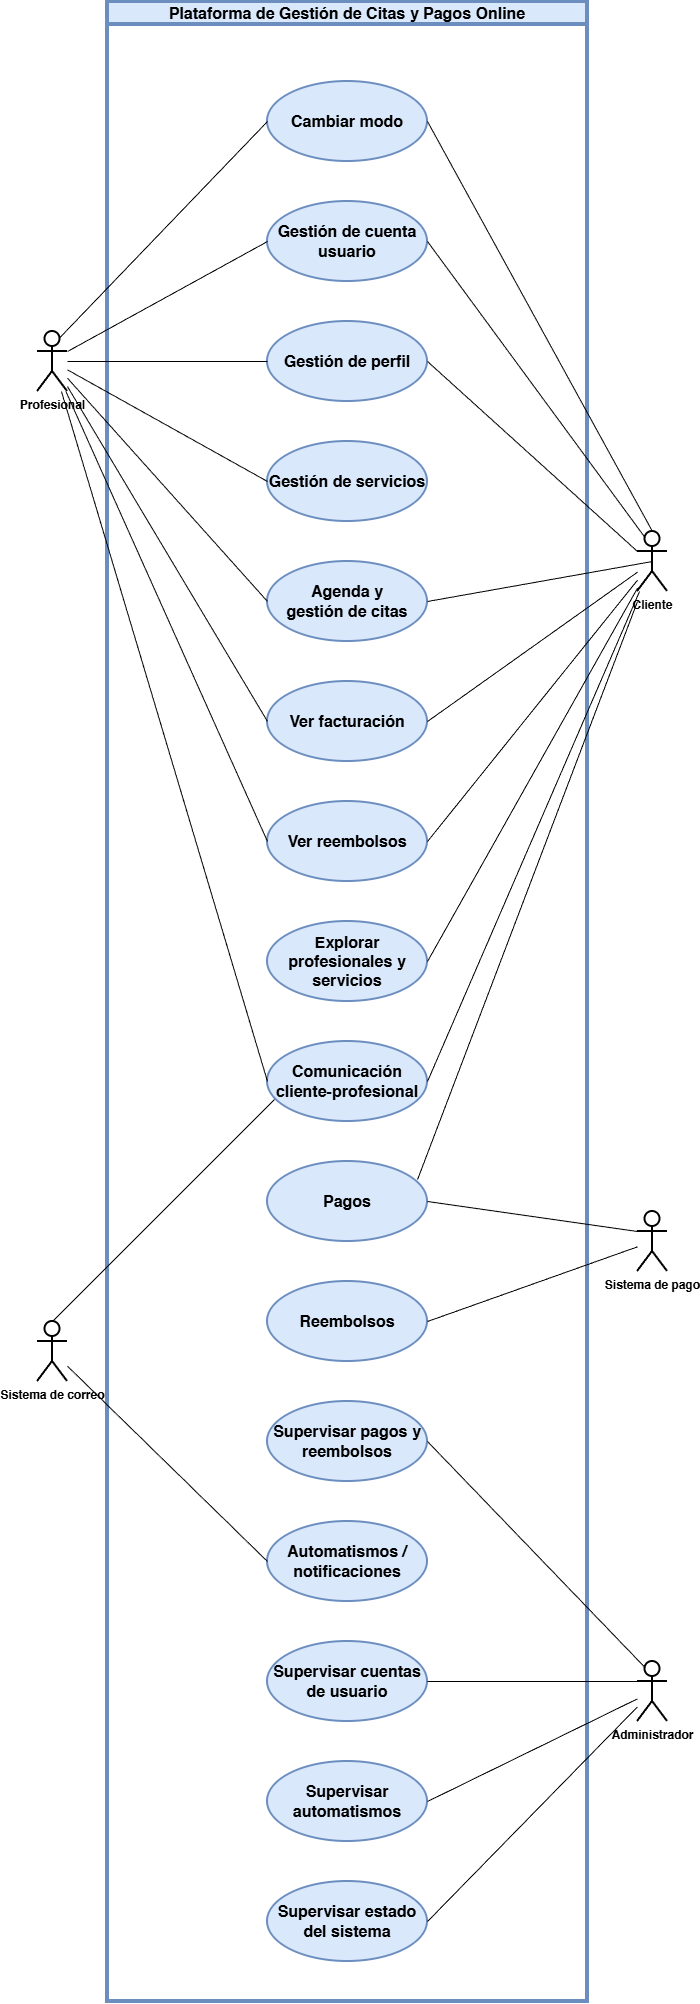

The diagram above was exported from draw.io. Its source (the exported page's mxGraphModel, read from the mxfile embedded in the PNG):
<mxGraphModel dx="1968" dy="1083" grid="1" gridSize="10" guides="1" tooltips="1" connect="1" arrows="1" fold="1" page="1" pageScale="1" pageWidth="827" pageHeight="1169" math="0" shadow="0">
  <root>
    <mxCell id="0" />
    <mxCell id="1" parent="0" />
    <mxCell id="hCNGAQxqQJnXiVfnGd0n-13" parent="1" style="shape=umlActor;verticalLabelPosition=bottom;verticalAlign=top;html=1;outlineConnect=0;strokeWidth=2;fontStyle=1" value="Sistema de pago" vertex="1">
      <mxGeometry height="60" width="30" x="690" y="1290" as="geometry" />
    </mxCell>
    <mxCell id="hCNGAQxqQJnXiVfnGd0n-17" parent="1" style="swimlane;fontSize=16;fillColor=#dae8fc;strokeColor=#6c8ebf;strokeWidth=4;startSize=23;verticalAlign=bottom;" value="Plataforma de Gestión de Citas y Pagos Online" vertex="1">
      <mxGeometry height="2000" width="480" x="160" y="80" as="geometry" />
    </mxCell>
    <mxCell id="BK2AFqzNcP-oJGHCR2gF-3" parent="hCNGAQxqQJnXiVfnGd0n-17" style="ellipse;whiteSpace=wrap;html=1;fillColor=#dae8fc;strokeColor=#6c8ebf;strokeWidth=2;" value="&lt;h3 data-start=&quot;738&quot; data-end=&quot;772&quot; style=&quot;&quot;&gt;&lt;strong data-start=&quot;742&quot; data-end=&quot;772&quot;&gt;&lt;font style=&quot;font-size: 16px;&quot;&gt;Gestión de cuenta usuario&lt;br&gt;&lt;/font&gt;&lt;/strong&gt;&lt;/h3&gt;" vertex="1">
      <mxGeometry height="80" width="160" x="160" y="200" as="geometry" />
    </mxCell>
    <mxCell id="BK2AFqzNcP-oJGHCR2gF-4" parent="hCNGAQxqQJnXiVfnGd0n-17" style="ellipse;whiteSpace=wrap;html=1;fillColor=#dae8fc;strokeColor=#6c8ebf;strokeWidth=2;" value="&lt;h3 data-start=&quot;738&quot; data-end=&quot;772&quot; style=&quot;text-align: justify;&quot;&gt;&lt;strong data-start=&quot;742&quot; data-end=&quot;772&quot;&gt;&lt;font style=&quot;font-size: 16px;&quot;&gt;Gestión de servicios&lt;/font&gt;&lt;/strong&gt;&lt;/h3&gt;" vertex="1">
      <mxGeometry height="80" width="160" x="160" y="440" as="geometry" />
    </mxCell>
    <mxCell id="BK2AFqzNcP-oJGHCR2gF-5" parent="hCNGAQxqQJnXiVfnGd0n-17" style="ellipse;whiteSpace=wrap;html=1;fillColor=#dae8fc;strokeColor=#6c8ebf;strokeWidth=2;" value="&lt;h3 data-start=&quot;738&quot; data-end=&quot;772&quot; style=&quot;&quot;&gt;&lt;span style=&quot;font-size: 16px;&quot;&gt;Pagos&lt;/span&gt;&lt;/h3&gt;" vertex="1">
      <mxGeometry height="80" width="160" x="160" y="1160" as="geometry" />
    </mxCell>
    <mxCell id="BK2AFqzNcP-oJGHCR2gF-6" parent="hCNGAQxqQJnXiVfnGd0n-17" style="ellipse;whiteSpace=wrap;html=1;fillColor=#dae8fc;strokeColor=#6c8ebf;strokeWidth=2;" value="&lt;h3 data-start=&quot;738&quot; data-end=&quot;772&quot; style=&quot;&quot;&gt;&lt;strong data-start=&quot;742&quot; data-end=&quot;772&quot;&gt;&lt;font style=&quot;font-size: 16px;&quot;&gt;Agenda y &lt;br&gt;gestión de citas&lt;/font&gt;&lt;/strong&gt;&lt;/h3&gt;" vertex="1">
      <mxGeometry height="80" width="160" x="160" y="560" as="geometry" />
    </mxCell>
    <mxCell id="BK2AFqzNcP-oJGHCR2gF-7" parent="hCNGAQxqQJnXiVfnGd0n-17" style="ellipse;whiteSpace=wrap;html=1;fillColor=#dae8fc;strokeColor=#6c8ebf;strokeWidth=2;" value="&lt;h3 data-start=&quot;738&quot; data-end=&quot;772&quot; style=&quot;text-align: justify;&quot;&gt;&lt;span style=&quot;font-size: 16px;&quot;&gt;Gestión de perfil&lt;/span&gt;&lt;/h3&gt;" vertex="1">
      <mxGeometry height="80" width="160" x="160" y="320" as="geometry" />
    </mxCell>
    <mxCell id="BK2AFqzNcP-oJGHCR2gF-8" parent="hCNGAQxqQJnXiVfnGd0n-17" style="ellipse;whiteSpace=wrap;html=1;fillColor=#dae8fc;strokeColor=#6c8ebf;strokeWidth=2;" value="&lt;h3 data-start=&quot;738&quot; data-end=&quot;772&quot; style=&quot;&quot;&gt;&lt;span style=&quot;font-size: 16px;&quot;&gt;Explorar profesionales y servicios&lt;/span&gt;&lt;/h3&gt;" vertex="1">
      <mxGeometry height="80" width="160" x="160" y="920" as="geometry" />
    </mxCell>
    <mxCell id="BK2AFqzNcP-oJGHCR2gF-10" parent="hCNGAQxqQJnXiVfnGd0n-17" style="ellipse;whiteSpace=wrap;html=1;fillColor=#dae8fc;strokeColor=#6c8ebf;strokeWidth=2;" value="&lt;h3 data-start=&quot;738&quot; data-end=&quot;772&quot; style=&quot;&quot;&gt;&lt;span style=&quot;font-size: 16px;&quot;&gt;Ver facturación&lt;/span&gt;&lt;/h3&gt;" vertex="1">
      <mxGeometry height="80" width="160" x="160" y="680" as="geometry" />
    </mxCell>
    <mxCell id="BK2AFqzNcP-oJGHCR2gF-17" parent="hCNGAQxqQJnXiVfnGd0n-17" style="ellipse;whiteSpace=wrap;html=1;fillColor=#dae8fc;strokeColor=#6c8ebf;strokeWidth=2;" value="&lt;h3 data-start=&quot;738&quot; data-end=&quot;772&quot; style=&quot;&quot;&gt;&lt;span style=&quot;font-size: 16px;&quot;&gt;Reembolsos&lt;/span&gt;&lt;/h3&gt;" vertex="1">
      <mxGeometry height="80" width="160" x="160" y="1280" as="geometry" />
    </mxCell>
    <mxCell id="2qNU3yO6ucfYqu4y6Q4t-1" parent="hCNGAQxqQJnXiVfnGd0n-17" style="ellipse;whiteSpace=wrap;html=1;fillColor=#dae8fc;strokeColor=#6c8ebf;strokeWidth=2;" value="&lt;h3 data-start=&quot;738&quot; data-end=&quot;772&quot; style=&quot;&quot;&gt;&lt;span style=&quot;font-size: 16px;&quot;&gt;Cambiar modo&lt;/span&gt;&lt;/h3&gt;" vertex="1">
      <mxGeometry height="80" width="160" x="160" y="80" as="geometry" />
    </mxCell>
    <mxCell id="2qNU3yO6ucfYqu4y6Q4t-3" parent="hCNGAQxqQJnXiVfnGd0n-17" style="ellipse;whiteSpace=wrap;html=1;fillColor=#dae8fc;strokeColor=#6c8ebf;strokeWidth=2;" value="&lt;h3 data-start=&quot;738&quot; data-end=&quot;772&quot; style=&quot;&quot;&gt;&lt;span style=&quot;font-size: 16px;&quot;&gt;Supervisar cuentas de usuario&lt;/span&gt;&lt;/h3&gt;" vertex="1">
      <mxGeometry height="80" width="160" x="160" y="1640" as="geometry" />
    </mxCell>
    <mxCell id="2qNU3yO6ucfYqu4y6Q4t-4" parent="hCNGAQxqQJnXiVfnGd0n-17" style="ellipse;whiteSpace=wrap;html=1;fillColor=#dae8fc;strokeColor=#6c8ebf;strokeWidth=2;" value="&lt;h3 data-start=&quot;738&quot; data-end=&quot;772&quot; style=&quot;&quot;&gt;&lt;span style=&quot;font-size: 16px;&quot;&gt;Supervisar automatismos&lt;/span&gt;&lt;/h3&gt;" vertex="1">
      <mxGeometry height="80" width="160" x="160" y="1760" as="geometry" />
    </mxCell>
    <mxCell id="BK2AFqzNcP-oJGHCR2gF-15" parent="hCNGAQxqQJnXiVfnGd0n-17" style="ellipse;whiteSpace=wrap;html=1;fillColor=#dae8fc;strokeColor=#6c8ebf;strokeWidth=2;" value="&lt;h3 data-start=&quot;738&quot; data-end=&quot;772&quot; style=&quot;&quot;&gt;&lt;span style=&quot;font-size: 16px;&quot;&gt;Automatismos / notificaciones&lt;/span&gt;&lt;/h3&gt;" vertex="1">
      <mxGeometry height="80" width="160" x="160" y="1520" as="geometry" />
    </mxCell>
    <mxCell id="2qNU3yO6ucfYqu4y6Q4t-13" parent="hCNGAQxqQJnXiVfnGd0n-17" style="ellipse;whiteSpace=wrap;html=1;fillColor=#dae8fc;strokeColor=#6c8ebf;strokeWidth=2;" value="&lt;h3 data-start=&quot;738&quot; data-end=&quot;772&quot; style=&quot;&quot;&gt;&lt;span style=&quot;font-size: 16px;&quot;&gt;Supervisar pagos y reembolsos&lt;/span&gt;&lt;/h3&gt;" vertex="1">
      <mxGeometry height="80" width="160" x="160" y="1400" as="geometry" />
    </mxCell>
    <mxCell id="2qNU3yO6ucfYqu4y6Q4t-5" parent="hCNGAQxqQJnXiVfnGd0n-17" style="ellipse;whiteSpace=wrap;html=1;fillColor=#dae8fc;strokeColor=#6c8ebf;strokeWidth=2;" value="&lt;h3 data-start=&quot;738&quot; data-end=&quot;772&quot; style=&quot;&quot;&gt;&lt;span style=&quot;font-size: 16px;&quot;&gt;Ver reembolsos&lt;/span&gt;&lt;/h3&gt;" vertex="1">
      <mxGeometry height="80" width="160" x="160" y="800" as="geometry" />
    </mxCell>
    <mxCell id="BK2AFqzNcP-oJGHCR2gF-13" parent="hCNGAQxqQJnXiVfnGd0n-17" style="ellipse;whiteSpace=wrap;html=1;fillColor=#dae8fc;strokeColor=#6c8ebf;strokeWidth=2;" value="&lt;h3 data-start=&quot;738&quot; data-end=&quot;772&quot; style=&quot;&quot;&gt;&lt;span style=&quot;font-size: 16px;&quot;&gt;Comunicación cliente-profesional&lt;/span&gt;&lt;/h3&gt;" vertex="1">
      <mxGeometry height="80" width="160" x="160" y="1040" as="geometry" />
    </mxCell>
    <mxCell id="2qNU3yO6ucfYqu4y6Q4t-36" parent="hCNGAQxqQJnXiVfnGd0n-17" style="ellipse;whiteSpace=wrap;html=1;fillColor=#dae8fc;strokeColor=#6c8ebf;strokeWidth=2;" value="&lt;h3 data-start=&quot;738&quot; data-end=&quot;772&quot; style=&quot;&quot;&gt;&lt;span style=&quot;font-size: 16px;&quot;&gt;Supervisar estado del sistema&lt;/span&gt;&lt;/h3&gt;" vertex="1">
      <mxGeometry height="80" width="160" x="160" y="1880" as="geometry" />
    </mxCell>
    <mxCell id="BK2AFqzNcP-oJGHCR2gF-18" parent="1" style="shape=umlActor;verticalLabelPosition=bottom;verticalAlign=top;html=1;outlineConnect=0;strokeWidth=2;fontStyle=1" value="&lt;div&gt;Sistema de correo&lt;/div&gt;" vertex="1">
      <mxGeometry height="60" width="30" x="90" y="1400" as="geometry" />
    </mxCell>
    <mxCell id="hCNGAQxqQJnXiVfnGd0n-6" parent="1" style="shape=umlActor;verticalLabelPosition=bottom;verticalAlign=top;html=1;outlineConnect=0;strokeWidth=2;fontStyle=1" value="Profesional" vertex="1">
      <mxGeometry height="60" width="30" x="90" y="410" as="geometry" />
    </mxCell>
    <mxCell id="2qNU3yO6ucfYqu4y6Q4t-2" parent="1" style="shape=umlActor;verticalLabelPosition=bottom;verticalAlign=top;html=1;outlineConnect=0;fontStyle=1;strokeWidth=2;" value="Administrador" vertex="1">
      <mxGeometry height="60" width="30" x="690" y="1740" as="geometry" />
    </mxCell>
    <mxCell id="hCNGAQxqQJnXiVfnGd0n-7" parent="1" style="shape=umlActor;verticalLabelPosition=bottom;verticalAlign=top;html=1;outlineConnect=0;fontStyle=1;strokeWidth=2;" value="Cliente" vertex="1">
      <mxGeometry height="60" width="30" x="690" y="610" as="geometry" />
    </mxCell>
    <mxCell id="2qNU3yO6ucfYqu4y6Q4t-6" edge="1" parent="1" source="hCNGAQxqQJnXiVfnGd0n-6" style="endArrow=none;html=1;rounded=0;entryX=0;entryY=0.5;entryDx=0;entryDy=0;exitX=0.75;exitY=0.1;exitDx=0;exitDy=0;exitPerimeter=0;" target="2qNU3yO6ucfYqu4y6Q4t-1" value="">
      <mxGeometry height="50" relative="1" width="50" as="geometry">
        <mxPoint x="800" y="450" as="sourcePoint" />
        <mxPoint x="850" y="400" as="targetPoint" />
      </mxGeometry>
    </mxCell>
    <mxCell id="2qNU3yO6ucfYqu4y6Q4t-7" edge="1" parent="1" source="hCNGAQxqQJnXiVfnGd0n-6" style="endArrow=none;html=1;rounded=0;exitX=1;exitY=0.3333333333333333;exitDx=0;exitDy=0;exitPerimeter=0;entryX=0;entryY=0.5;entryDx=0;entryDy=0;" target="BK2AFqzNcP-oJGHCR2gF-3" value="">
      <mxGeometry height="50" relative="1" width="50" as="geometry">
        <mxPoint x="800" y="450" as="sourcePoint" />
        <mxPoint x="850" y="400" as="targetPoint" />
      </mxGeometry>
    </mxCell>
    <mxCell id="2qNU3yO6ucfYqu4y6Q4t-8" edge="1" parent="1" source="hCNGAQxqQJnXiVfnGd0n-6" style="endArrow=none;html=1;rounded=0;entryX=0;entryY=0.5;entryDx=0;entryDy=0;" target="BK2AFqzNcP-oJGHCR2gF-7" value="">
      <mxGeometry height="50" relative="1" width="50" as="geometry">
        <mxPoint x="800" y="450" as="sourcePoint" />
        <mxPoint x="850" y="400" as="targetPoint" />
      </mxGeometry>
    </mxCell>
    <mxCell id="2qNU3yO6ucfYqu4y6Q4t-9" edge="1" parent="1" source="BK2AFqzNcP-oJGHCR2gF-4" style="endArrow=none;html=1;rounded=0;exitX=0;exitY=0.5;exitDx=0;exitDy=0;" target="hCNGAQxqQJnXiVfnGd0n-6" value="">
      <mxGeometry height="50" relative="1" width="50" as="geometry">
        <mxPoint x="800" y="750" as="sourcePoint" />
        <mxPoint x="850" y="700" as="targetPoint" />
      </mxGeometry>
    </mxCell>
    <mxCell id="2qNU3yO6ucfYqu4y6Q4t-10" edge="1" parent="1" source="hCNGAQxqQJnXiVfnGd0n-6" style="endArrow=none;html=1;rounded=0;entryX=0;entryY=0.5;entryDx=0;entryDy=0;" target="BK2AFqzNcP-oJGHCR2gF-6" value="">
      <mxGeometry height="50" relative="1" width="50" as="geometry">
        <mxPoint x="800" y="750" as="sourcePoint" />
        <mxPoint x="850" y="700" as="targetPoint" />
      </mxGeometry>
    </mxCell>
    <mxCell id="2qNU3yO6ucfYqu4y6Q4t-11" edge="1" parent="1" source="BK2AFqzNcP-oJGHCR2gF-10" style="endArrow=none;html=1;rounded=0;exitX=0;exitY=0.5;exitDx=0;exitDy=0;" target="hCNGAQxqQJnXiVfnGd0n-6" value="">
      <mxGeometry height="50" relative="1" width="50" as="geometry">
        <mxPoint x="800" y="750" as="sourcePoint" />
        <mxPoint x="850" y="700" as="targetPoint" />
      </mxGeometry>
    </mxCell>
    <mxCell id="2qNU3yO6ucfYqu4y6Q4t-12" edge="1" parent="1" source="BK2AFqzNcP-oJGHCR2gF-13" style="endArrow=none;html=1;rounded=0;exitX=0;exitY=0.5;exitDx=0;exitDy=0;" target="hCNGAQxqQJnXiVfnGd0n-6" value="">
      <mxGeometry height="50" relative="1" width="50" as="geometry">
        <mxPoint x="800" y="850" as="sourcePoint" />
        <mxPoint x="850" y="800" as="targetPoint" />
      </mxGeometry>
    </mxCell>
    <mxCell id="2qNU3yO6ucfYqu4y6Q4t-14" edge="1" parent="1" source="hCNGAQxqQJnXiVfnGd0n-13" style="endArrow=none;html=1;rounded=0;entryX=1;entryY=0.5;entryDx=0;entryDy=0;exitX=0;exitY=0.3333333333333333;exitDx=0;exitDy=0;exitPerimeter=0;" target="BK2AFqzNcP-oJGHCR2gF-5" value="">
      <mxGeometry height="50" relative="1" width="50" as="geometry">
        <mxPoint x="800" y="1250" as="sourcePoint" />
        <mxPoint x="850" y="1200" as="targetPoint" />
      </mxGeometry>
    </mxCell>
    <mxCell id="2qNU3yO6ucfYqu4y6Q4t-15" edge="1" parent="1" source="BK2AFqzNcP-oJGHCR2gF-17" style="endArrow=none;html=1;rounded=0;exitX=1;exitY=0.5;exitDx=0;exitDy=0;" target="hCNGAQxqQJnXiVfnGd0n-13" value="">
      <mxGeometry height="50" relative="1" width="50" as="geometry">
        <mxPoint x="800" y="1250" as="sourcePoint" />
        <mxPoint x="850" y="1200" as="targetPoint" />
      </mxGeometry>
    </mxCell>
    <mxCell id="2qNU3yO6ucfYqu4y6Q4t-16" edge="1" parent="1" source="2qNU3yO6ucfYqu4y6Q4t-2" style="endArrow=none;html=1;rounded=0;entryX=1;entryY=0.5;entryDx=0;entryDy=0;" target="2qNU3yO6ucfYqu4y6Q4t-4" value="">
      <mxGeometry height="50" relative="1" width="50" as="geometry">
        <mxPoint x="800" y="1550" as="sourcePoint" />
        <mxPoint x="850" y="1500" as="targetPoint" />
      </mxGeometry>
    </mxCell>
    <mxCell id="2qNU3yO6ucfYqu4y6Q4t-17" edge="1" parent="1" source="2qNU3yO6ucfYqu4y6Q4t-3" style="endArrow=none;html=1;rounded=0;exitX=1;exitY=0.5;exitDx=0;exitDy=0;entryX=0;entryY=0.3333333333333333;entryDx=0;entryDy=0;entryPerimeter=0;" target="2qNU3yO6ucfYqu4y6Q4t-2" value="">
      <mxGeometry height="50" relative="1" width="50" as="geometry">
        <mxPoint x="800" y="1550" as="sourcePoint" />
        <mxPoint x="850" y="1500" as="targetPoint" />
      </mxGeometry>
    </mxCell>
    <mxCell id="2qNU3yO6ucfYqu4y6Q4t-18" edge="1" parent="1" source="2qNU3yO6ucfYqu4y6Q4t-2" style="endArrow=none;html=1;rounded=0;entryX=1;entryY=0.5;entryDx=0;entryDy=0;exitX=0.25;exitY=0.1;exitDx=0;exitDy=0;exitPerimeter=0;" target="2qNU3yO6ucfYqu4y6Q4t-13" value="">
      <mxGeometry height="50" relative="1" width="50" as="geometry">
        <mxPoint x="800" y="1550" as="sourcePoint" />
        <mxPoint x="850" y="1500" as="targetPoint" />
      </mxGeometry>
    </mxCell>
    <mxCell id="2qNU3yO6ucfYqu4y6Q4t-20" edge="1" parent="1" source="BK2AFqzNcP-oJGHCR2gF-18" style="endArrow=none;html=1;rounded=0;entryX=0;entryY=0.5;entryDx=0;entryDy=0;" target="BK2AFqzNcP-oJGHCR2gF-15" value="">
      <mxGeometry height="50" relative="1" width="50" as="geometry">
        <mxPoint x="800" y="1550" as="sourcePoint" />
        <mxPoint x="850" y="1500" as="targetPoint" />
      </mxGeometry>
    </mxCell>
    <mxCell id="2qNU3yO6ucfYqu4y6Q4t-21" edge="1" parent="1" source="BK2AFqzNcP-oJGHCR2gF-18" style="endArrow=none;html=1;rounded=0;exitX=0.5;exitY=0;exitDx=0;exitDy=0;exitPerimeter=0;entryX=0.044;entryY=0.725;entryDx=0;entryDy=0;entryPerimeter=0;" target="BK2AFqzNcP-oJGHCR2gF-13" value="">
      <mxGeometry height="50" relative="1" width="50" as="geometry">
        <mxPoint x="800" y="1250" as="sourcePoint" />
        <mxPoint x="320" y="940" as="targetPoint" />
      </mxGeometry>
    </mxCell>
    <mxCell id="2qNU3yO6ucfYqu4y6Q4t-22" edge="1" parent="1" source="hCNGAQxqQJnXiVfnGd0n-7" style="endArrow=none;html=1;rounded=0;entryX=1;entryY=0.5;entryDx=0;entryDy=0;exitX=0.5;exitY=0;exitDx=0;exitDy=0;exitPerimeter=0;" target="2qNU3yO6ucfYqu4y6Q4t-1" value="">
      <mxGeometry height="50" relative="1" width="50" as="geometry">
        <mxPoint x="800" y="550" as="sourcePoint" />
        <mxPoint x="850" y="500" as="targetPoint" />
      </mxGeometry>
    </mxCell>
    <mxCell id="2qNU3yO6ucfYqu4y6Q4t-23" edge="1" parent="1" source="hCNGAQxqQJnXiVfnGd0n-7" style="endArrow=none;html=1;rounded=0;entryX=1;entryY=0.5;entryDx=0;entryDy=0;exitX=0.25;exitY=0.1;exitDx=0;exitDy=0;exitPerimeter=0;" target="BK2AFqzNcP-oJGHCR2gF-3" value="">
      <mxGeometry height="50" relative="1" width="50" as="geometry">
        <mxPoint x="800" y="550" as="sourcePoint" />
        <mxPoint x="850" y="500" as="targetPoint" />
      </mxGeometry>
    </mxCell>
    <mxCell id="2qNU3yO6ucfYqu4y6Q4t-24" edge="1" parent="1" source="hCNGAQxqQJnXiVfnGd0n-7" style="endArrow=none;html=1;rounded=0;entryX=1;entryY=0.5;entryDx=0;entryDy=0;exitX=0;exitY=0.3333333333333333;exitDx=0;exitDy=0;exitPerimeter=0;" target="BK2AFqzNcP-oJGHCR2gF-7" value="">
      <mxGeometry height="50" relative="1" width="50" as="geometry">
        <mxPoint x="800" y="550" as="sourcePoint" />
        <mxPoint x="850" y="500" as="targetPoint" />
      </mxGeometry>
    </mxCell>
    <mxCell id="2qNU3yO6ucfYqu4y6Q4t-25" edge="1" parent="1" source="hCNGAQxqQJnXiVfnGd0n-7" style="endArrow=none;html=1;rounded=0;entryX=1;entryY=0.5;entryDx=0;entryDy=0;exitX=0.5;exitY=0.5;exitDx=0;exitDy=0;exitPerimeter=0;" target="BK2AFqzNcP-oJGHCR2gF-6" value="">
      <mxGeometry height="50" relative="1" width="50" as="geometry">
        <mxPoint x="800" y="550" as="sourcePoint" />
        <mxPoint x="850" y="500" as="targetPoint" />
      </mxGeometry>
    </mxCell>
    <mxCell id="2qNU3yO6ucfYqu4y6Q4t-26" edge="1" parent="1" source="BK2AFqzNcP-oJGHCR2gF-10" style="endArrow=none;html=1;rounded=0;exitX=1;exitY=0.5;exitDx=0;exitDy=0;" target="hCNGAQxqQJnXiVfnGd0n-7" value="">
      <mxGeometry height="50" relative="1" width="50" as="geometry">
        <mxPoint x="800" y="1050" as="sourcePoint" />
        <mxPoint x="850" y="1000" as="targetPoint" />
      </mxGeometry>
    </mxCell>
    <mxCell id="2qNU3yO6ucfYqu4y6Q4t-28" edge="1" parent="1" source="BK2AFqzNcP-oJGHCR2gF-13" style="endArrow=none;html=1;rounded=0;exitX=1;exitY=0.5;exitDx=0;exitDy=0;" target="hCNGAQxqQJnXiVfnGd0n-7" value="">
      <mxGeometry height="50" relative="1" width="50" as="geometry">
        <mxPoint x="800" y="950" as="sourcePoint" />
        <mxPoint x="690" y="660" as="targetPoint" />
      </mxGeometry>
    </mxCell>
    <mxCell id="2qNU3yO6ucfYqu4y6Q4t-29" edge="1" parent="1" source="BK2AFqzNcP-oJGHCR2gF-8" style="endArrow=none;html=1;rounded=0;exitX=1;exitY=0.5;exitDx=0;exitDy=0;" target="hCNGAQxqQJnXiVfnGd0n-7" value="">
      <mxGeometry height="50" relative="1" width="50" as="geometry">
        <mxPoint x="800" y="950" as="sourcePoint" />
        <mxPoint x="850" y="900" as="targetPoint" />
      </mxGeometry>
    </mxCell>
    <mxCell id="2qNU3yO6ucfYqu4y6Q4t-30" edge="1" parent="1" source="BK2AFqzNcP-oJGHCR2gF-5" style="endArrow=none;html=1;rounded=0;exitX=0.938;exitY=0.225;exitDx=0;exitDy=0;exitPerimeter=0;" value="">
      <mxGeometry height="50" relative="1" width="50" as="geometry">
        <mxPoint x="800" y="1050" as="sourcePoint" />
        <mxPoint x="690" y="680" as="targetPoint" />
      </mxGeometry>
    </mxCell>
    <mxCell id="2qNU3yO6ucfYqu4y6Q4t-32" edge="1" parent="1" source="2qNU3yO6ucfYqu4y6Q4t-5" style="endArrow=none;html=1;rounded=0;exitX=0;exitY=0.5;exitDx=0;exitDy=0;" target="hCNGAQxqQJnXiVfnGd0n-6" value="">
      <mxGeometry height="50" relative="1" width="50" as="geometry">
        <mxPoint x="270" y="1290" as="sourcePoint" />
        <mxPoint x="850" y="700" as="targetPoint" />
      </mxGeometry>
    </mxCell>
    <mxCell id="2qNU3yO6ucfYqu4y6Q4t-33" edge="1" parent="1" source="2qNU3yO6ucfYqu4y6Q4t-5" style="endArrow=none;html=1;rounded=0;exitX=1;exitY=0.5;exitDx=0;exitDy=0;" target="hCNGAQxqQJnXiVfnGd0n-7" value="">
      <mxGeometry height="50" relative="1" width="50" as="geometry">
        <mxPoint x="800" y="1150" as="sourcePoint" />
        <mxPoint x="850" y="1100" as="targetPoint" />
      </mxGeometry>
    </mxCell>
    <mxCell id="2qNU3yO6ucfYqu4y6Q4t-37" edge="1" parent="1" source="2qNU3yO6ucfYqu4y6Q4t-36" style="endArrow=none;html=1;rounded=0;exitX=1;exitY=0.5;exitDx=0;exitDy=0;" target="2qNU3yO6ucfYqu4y6Q4t-2" value="">
      <mxGeometry height="50" relative="1" width="50" as="geometry">
        <mxPoint x="800" y="2150" as="sourcePoint" />
        <mxPoint x="850" y="2100" as="targetPoint" />
      </mxGeometry>
    </mxCell>
  </root>
</mxGraphModel>